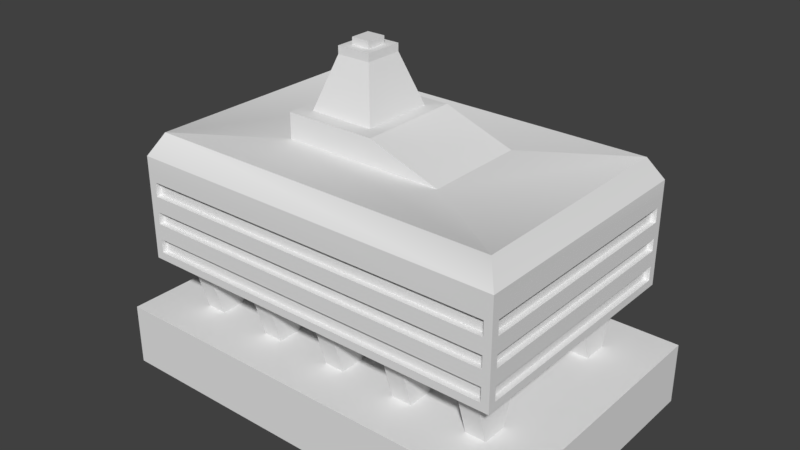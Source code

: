 # Source: bruta1.blend  (saved by Blender 2.79.0; exported with 4.5.12 LTS)
import bpy
from mathutils import Matrix  # noqa: F401  (used for matrix-valued properties, if any)

bpy.ops.wm.read_factory_settings(use_empty=True)
scene = bpy.context.scene
scene.name = 'Scene'

# ---- collections
col_collection_1 = bpy.data.collections.new('Collection 1'); scene.collection.children.link(col_collection_1)

# ---- world
world_world = bpy.data.worlds.new('World'); scene.world = world_world
world_world.color = (0.05088, 0.05088, 0.05088)
world_world.use_sun_shadow = False
world_world.sun_shadow_jitter_overblur = 0.0
world_world.cycles.sampling_method = 'MANUAL'

# ---- meshes
me_untitled = bpy.data.meshes.new('Untitled')
me_untitled.from_pydata([(-698.4, -200.0, 440.8), (-698.4, 0.0, 440.8), (698.4, -200.0, 440.8), (698.4, 0.0, 440.8), (698.4, -200.0, -440.8), (698.4, 0.0, -440.8), (-698.4, -200.0, -440.8), (-698.4, 0.0, -440.8), (-611.2, 189.9, 403.0), (-611.2, 471.7, 403.0), (611.2, 189.9, 403.0), (611.2, 471.7, 403.0), (611.2, 189.9, -403.0), (611.2, 471.7, -403.0), (-611.2, 189.9, -403.0), (-611.2, 471.7, -403.0), (-611.2, 285.3, 403.0), (611.2, 285.3, 403.0), (611.2, 285.3, -403.0), (-611.2, 285.3, -403.0), (-611.2, 375.3, 403.0), (611.2, 375.3, 403.0), (611.2, 375.3, -403.0), (-611.2, 375.3, -403.0), (-585.9, 215.1, 403.0), (-585.9, 260.0, 403.0), (585.9, 260.0, 403.0), (585.9, 215.1, 403.0), (611.2, 215.1, 377.8), (611.2, 260.0, 377.8), (611.2, 260.0, -377.8), (611.2, 215.1, -377.8), (585.9, 215.1, -403.0), (585.9, 260.0, -403.0), (-585.9, 260.0, -403.0), (-585.9, 215.1, -403.0), (-611.2, 400.5, -377.8), (-611.2, 446.4, -377.8), (-611.2, 446.4, 377.8), (-611.2, 400.5, 377.8), (-585.9, 310.5, 403.0), (-585.9, 350.0, 403.0), (585.9, 350.0, 403.0), (585.9, 310.5, 403.0), (611.2, 310.5, 377.8), (611.2, 350.0, 377.8), (611.2, 350.0, -377.8), (611.2, 310.5, -377.8), (585.9, 310.5, -403.0), (585.9, 350.0, -403.0), (-585.9, 350.0, -403.0), (-585.9, 310.5, -403.0), (-611.2, 260.0, 377.8), (-611.2, 215.1, 377.8), (-611.2, 215.1, -377.8), (-611.2, 260.0, -377.8), (-611.2, 350.0, 377.8), (-611.2, 310.5, 377.8), (-611.2, 310.5, -377.8), (-611.2, 350.0, -377.8), (-585.9, 400.5, 403.0), (-585.9, 446.4, 403.0), (585.9, 446.4, 403.0), (585.9, 400.5, 403.0), (611.2, 400.5, 377.8), (611.2, 446.4, 377.8), (611.2, 446.4, -377.8), (611.2, 400.5, -377.8), (585.9, 400.5, -403.0), (585.9, 446.4, -403.0), (-585.9, 446.4, -403.0), (-585.9, 400.5, -403.0), (-585.9, 215.1, 386.0), (-585.9, 260.0, 386.0), (585.9, 260.0, 386.0), (585.9, 215.1, 386.0), (594.1, 215.1, 377.8), (594.1, 260.0, 377.8), (594.1, 260.0, -377.8), (594.1, 215.1, -377.8), (585.9, 215.1, -386.0), (585.9, 260.0, -386.0), (-585.9, 260.0, -386.0), (-585.9, 215.1, -386.0), (-594.1, 400.5, -377.8), (-594.1, 446.4, -377.8), (-594.1, 446.4, 377.8), (-594.1, 400.5, 377.8), (-585.9, 310.5, 386.0), (-585.9, 350.0, 386.0), (585.9, 350.0, 386.0), (585.9, 310.5, 386.0), (594.1, 310.5, 377.8), (594.1, 350.0, 377.8), (594.1, 350.0, -377.8), (594.1, 310.5, -377.8), (585.9, 310.5, -386.0), (585.9, 350.0, -386.0), (-585.9, 350.0, -386.0), (-585.9, 310.5, -386.0), (-594.1, 260.0, 377.8), (-594.1, 215.1, 377.8), (-594.1, 215.1, -377.8), (-594.1, 260.0, -377.8), (-594.1, 350.0, 377.8), (-594.1, 310.5, 377.8), (-594.1, 310.5, -377.8), (-594.1, 350.0, -377.8), (-585.9, 400.5, 386.0), (-585.9, 446.4, 386.0), (585.9, 446.4, 386.0), (585.9, 400.5, 386.0), (594.1, 400.5, 377.8), (594.1, 446.4, 377.8), (594.1, 446.4, -377.8), (594.1, 400.5, -377.8), (585.9, 400.5, -386.0), (585.9, 446.4, -386.0), (-585.9, 446.4, -386.0), (-585.9, 400.5, -386.0), (-611.2, 522.7, 403.0), (611.2, 522.7, 403.0), (611.2, 522.7, -403.0), (-611.2, 522.7, -403.0), (-570.8, 593.5, 361.1), (570.8, 593.5, 361.1), (570.8, 593.5, -361.1), (-570.8, 593.5, -361.1), (-260.9, 593.5, 165.0), (260.9, 593.5, 165.0), (260.9, 593.5, -165.0), (-260.9, 593.5, -165.0), (-260.9, 674.0, 165.0), (35.92, 674.0, -165.0), (35.92, 674.0, 165.0), (-260.9, 674.0, -165.0), (-218.0, 674.0, 117.3), (-6.966, 674.0, -117.3), (-6.966, 674.0, 117.3), (-218.0, 674.0, -117.3), (-167.9, 835.3, 61.61), (-57.08, 835.3, -61.61), (-57.08, 835.3, 61.61), (-167.9, 835.3, -61.61), (-167.9, 859.7, 61.61), (-57.08, 859.7, -61.61), (-57.08, 859.7, 61.61), (-167.9, 859.7, -61.61), (-142.0, 859.7, 32.84), (-82.95, 859.7, -32.84), (-82.95, 859.7, 32.84), (-142.0, 859.7, -32.84), (-142.0, 882.4, 32.84), (-82.95, 882.4, -32.84), (-82.95, 882.4, 32.84), (-142.0, 882.4, -32.84), (-529.3, 0.0, 290.5), (-529.3, 200.0, 350.0), (-463.7, 0.0, 290.5), (-463.7, 200.0, 350.0), (-463.7, 0.0, 209.5), (-463.7, 200.0, 150.0), (-529.3, 0.0, 209.5), (-529.3, 200.0, 150.0), (-529.3, 0.0, -209.5), (-529.3, 200.0, -150.0), (-463.7, 0.0, -209.5), (-463.7, 200.0, -150.0), (-463.7, 0.0, -290.5), (-463.7, 200.0, -350.0), (-529.3, 0.0, -290.5), (-529.3, 200.0, -350.0), (-281.1, 0.0, 290.5), (-281.1, 200.0, 350.0), (-215.4, 0.0, 290.5), (-215.4, 200.0, 350.0), (-215.4, 0.0, 209.5), (-215.4, 200.0, 150.0), (-281.1, 0.0, 209.5), (-281.1, 200.0, 150.0), (-281.1, 0.0, -209.5), (-281.1, 200.0, -150.0), (-215.4, 0.0, -209.5), (-215.4, 200.0, -150.0), (-215.4, 0.0, -290.5), (-215.4, 200.0, -350.0), (-281.1, 0.0, -290.5), (-281.1, 200.0, -350.0), (-32.81, 0.0, 290.5), (-32.81, 200.0, 350.0), (32.81, 0.0, 290.5), (32.81, 200.0, 350.0), (32.81, 0.0, 209.5), (32.81, 200.0, 150.0), (-32.81, 0.0, 209.5), (-32.81, 200.0, 150.0), (-32.81, 0.0, -209.5), (-32.81, 200.0, -150.0), (32.81, 0.0, -209.5), (32.81, 200.0, -150.0), (32.81, 0.0, -290.5), (32.81, 200.0, -350.0), (-32.81, 0.0, -290.5), (-32.81, 200.0, -350.0), (215.4, 0.0, 290.5), (215.4, 200.0, 350.0), (281.1, 0.0, 290.5), (281.1, 200.0, 350.0), (281.1, 0.0, 209.5), (281.1, 200.0, 150.0), (215.4, 0.0, 209.5), (215.4, 200.0, 150.0), (215.4, 0.0, -209.5), (215.4, 200.0, -150.0), (281.1, 0.0, -209.5), (281.1, 200.0, -150.0), (281.1, 0.0, -290.5), (281.1, 200.0, -350.0), (215.4, 0.0, -290.5), (215.4, 200.0, -350.0), (463.7, 0.0, 290.5), (463.7, 200.0, 350.0), (529.3, 0.0, 290.5), (529.3, 200.0, 350.0), (529.3, 0.0, 209.5), (529.3, 200.0, 150.0), (463.7, 0.0, 209.5), (463.7, 200.0, 150.0), (463.7, 0.0, -209.5), (463.7, 200.0, -150.0), (529.3, 0.0, -209.5), (529.3, 200.0, -150.0), (529.3, 0.0, -290.5), (529.3, 200.0, -350.0), (463.7, 0.0, -290.5), (463.7, 200.0, -350.0), (-594.1, 400.5, -377.8), (-594.1, 400.5, -377.8), (-594.1, 446.4, -377.8), (-594.1, 446.4, -377.8), (-463.7, 0.0, -290.5), (-529.3, 0.0, -290.5), (611.2, 260.0, 377.8), (611.2, 260.0, 377.8), (611.2, 260.0, 377.8), (594.1, 260.0, 377.8), (594.1, 260.0, 377.8), (-57.08, 859.7, 61.61), (-57.08, 859.7, 61.61), (-57.08, 859.7, 61.61), (-82.95, 859.7, 32.84), (-82.95, 859.7, 32.84), (-82.95, 859.7, 32.84), (-281.1, 200.0, 350.0), (-281.1, 200.0, 150.0), (594.1, 310.5, 377.8), (594.1, 310.5, 377.8), (594.1, 350.0, 377.8), (594.1, 350.0, 377.8), (-463.7, 0.0, 209.5), (-529.3, 0.0, 209.5), (611.2, 285.3, 403.0), (611.2, 285.3, 403.0), (611.2, 285.3, 403.0), (611.2, 285.3, 403.0), (611.2, 285.3, 403.0), (611.2, 285.3, 403.0), (611.2, 285.3, 403.0), (611.2, 310.5, 377.8), (611.2, 310.5, 377.8), (611.2, 310.5, 377.8), (611.2, 375.3, -403.0), (611.2, 375.3, -403.0), (611.2, 375.3, -403.0), (611.2, 375.3, -403.0), (611.2, 375.3, -403.0), (611.2, 375.3, -403.0), (611.2, 375.3, -403.0), (611.2, 350.0, -377.8), (611.2, 350.0, -377.8), (611.2, 350.0, -377.8), (-611.2, 400.5, -377.8), (-611.2, 400.5, -377.8), (-611.2, 400.5, -377.8), (-215.4, 0.0, 209.5), (-281.1, 0.0, 209.5), (594.1, 215.1, 377.8), (594.1, 215.1, 377.8), (-611.2, 471.7, -403.0), (-611.2, 471.7, -403.0), (-611.2, 471.7, -403.0), (-611.2, 471.7, -403.0), (-611.2, 471.7, -403.0), (-611.2, 375.3, -403.0), (-611.2, 375.3, -403.0), (-611.2, 375.3, -403.0), (-611.2, 375.3, -403.0), (-611.2, 375.3, -403.0), (-611.2, 375.3, -403.0), (-611.2, 375.3, -403.0), (-215.4, 0.0, -290.5), (-281.1, 0.0, -290.5), (-6.966, 674.0, 117.3), (-6.966, 674.0, 117.3), (-6.966, 674.0, 117.3), (-57.08, 835.3, 61.61), (-57.08, 835.3, 61.61), (-57.08, 835.3, 61.61), (585.9, 400.5, -403.0), (585.9, 400.5, -403.0), (585.9, 400.5, -403.0), (585.9, 446.4, -403.0), (585.9, 446.4, -403.0), (585.9, 446.4, -403.0), (-585.9, 310.5, -403.0), (-585.9, 310.5, -403.0), (-585.9, 310.5, -403.0), (-585.9, 310.5, -386.0), (-585.9, 310.5, -386.0), (-585.9, 400.5, 386.0), (-585.9, 400.5, 386.0), (585.9, 400.5, 386.0), (585.9, 400.5, 386.0), (-594.1, 260.0, 377.8), (-594.1, 260.0, 377.8), (-594.1, 260.0, -377.8), (-594.1, 260.0, -377.8), (-594.1, 310.5, -377.8), (-594.1, 310.5, -377.8), (-594.1, 350.0, -377.8), (-594.1, 350.0, -377.8), (-167.9, 859.7, 61.61), (-167.9, 859.7, 61.61), (-167.9, 859.7, 61.61), (585.9, 400.5, -386.0), (585.9, 400.5, -386.0), (-585.9, 400.5, -386.0), (-585.9, 400.5, -386.0), (-142.0, 882.4, 32.84), (-142.0, 882.4, 32.84), (-82.95, 882.4, 32.84), (-82.95, 882.4, 32.84), (611.2, 471.7, -403.0), (611.2, 471.7, -403.0), (611.2, 471.7, -403.0), (611.2, 471.7, -403.0), (611.2, 471.7, -403.0), (-585.9, 350.0, -386.0), (-585.9, 350.0, -386.0), (-218.0, 674.0, 117.3), (-218.0, 674.0, 117.3), (-218.0, 674.0, 117.3), (-611.2, 350.0, -377.8), (-611.2, 350.0, -377.8), (-611.2, 350.0, -377.8), (-570.8, 593.5, 361.1), (-570.8, 593.5, 361.1), (-570.8, 593.5, 361.1), (-570.8, 593.5, -361.1), (-570.8, 593.5, -361.1), (-570.8, 593.5, -361.1), (-585.9, 310.5, 403.0), (-585.9, 310.5, 403.0), (-585.9, 310.5, 403.0), (585.9, 310.5, 403.0), (585.9, 310.5, 403.0), (585.9, 310.5, 403.0), (594.1, 446.4, -377.8), (594.1, 446.4, -377.8), (594.1, 400.5, -377.8), (594.1, 400.5, -377.8), (611.2, 471.7, 403.0), (611.2, 471.7, 403.0), (611.2, 471.7, 403.0), (611.2, 471.7, 403.0), (611.2, 471.7, 403.0), (611.2, 446.4, 377.8), (611.2, 446.4, 377.8), (611.2, 446.4, 377.8), (611.2, 522.7, -403.0), (611.2, 522.7, -403.0), (611.2, 522.7, -403.0), (-611.2, 522.7, -403.0), (-611.2, 522.7, -403.0), (-611.2, 522.7, -403.0), (-611.2, 285.3, 403.0), (-611.2, 285.3, 403.0), (-611.2, 285.3, 403.0), (-611.2, 285.3, 403.0), (-611.2, 285.3, 403.0), (-611.2, 285.3, 403.0), (-611.2, 285.3, 403.0), (-585.9, 260.0, 403.0), (-585.9, 260.0, 403.0), (-585.9, 260.0, 403.0), (-57.08, 835.3, -61.61), (-57.08, 835.3, -61.61), (-57.08, 835.3, -61.61), (-57.08, 859.7, -61.61), (-57.08, 859.7, -61.61), (-57.08, 859.7, -61.61), (463.7, 0.0, 290.5), (529.3, 0.0, 290.5), (585.9, 215.1, -403.0), (585.9, 215.1, -403.0), (585.9, 215.1, -403.0), (-585.9, 215.1, -403.0), (-585.9, 215.1, -403.0), (-585.9, 215.1, -403.0), (611.2, 310.5, -377.8), (611.2, 310.5, -377.8), (611.2, 310.5, -377.8), (594.1, 446.4, 377.8), (594.1, 446.4, 377.8), (-611.2, 446.4, 377.8), (-611.2, 446.4, 377.8), (-611.2, 446.4, 377.8), (-611.2, 400.5, 377.8), (-611.2, 400.5, 377.8), (-611.2, 400.5, 377.8), (570.8, 593.5, 361.1), (570.8, 593.5, 361.1), (570.8, 593.5, 361.1), (260.9, 593.5, 165.0), (260.9, 593.5, 165.0), (260.9, 593.5, 165.0), (215.4, 0.0, -209.5), (281.1, 0.0, -209.5), (215.4, 0.0, 290.5), (281.1, 0.0, 290.5), (-529.3, 200.0, -150.0), (-529.3, 200.0, -350.0), (585.9, 310.5, -403.0), (585.9, 310.5, -403.0), (585.9, 310.5, -403.0), (-611.2, 285.3, -403.0), (-611.2, 285.3, -403.0), (-611.2, 285.3, -403.0), (-611.2, 285.3, -403.0), (-611.2, 285.3, -403.0), (-611.2, 285.3, -403.0), (-611.2, 285.3, -403.0), (-611.2, 350.0, 377.8), (-611.2, 350.0, 377.8), (-611.2, 350.0, 377.8), (-611.2, 215.1, -377.8), (-611.2, 215.1, -377.8), (-611.2, 215.1, -377.8), (-611.2, 260.0, -377.8), (-611.2, 260.0, -377.8), (-611.2, 260.0, -377.8), (-281.1, 200.0, -150.0), (-281.1, 200.0, -350.0), (585.9, 446.4, 403.0), (585.9, 446.4, 403.0), (585.9, 446.4, 403.0), (585.9, 400.5, 403.0), (585.9, 400.5, 403.0), (585.9, 400.5, 403.0), (-32.81, 0.0, -209.5), (32.81, 0.0, -209.5), (-611.2, 471.7, 403.0), (-611.2, 471.7, 403.0), (-611.2, 471.7, 403.0), (-611.2, 471.7, 403.0), (-611.2, 471.7, 403.0), (611.2, 215.1, 377.8), (611.2, 215.1, 377.8), (611.2, 215.1, 377.8), (-585.9, 215.1, 403.0), (-585.9, 215.1, 403.0), (-585.9, 215.1, 403.0), (-82.95, 859.7, -32.84), (-82.95, 859.7, -32.84), (-82.95, 859.7, -32.84), (-82.95, 882.4, -32.84), (-82.95, 882.4, -32.84), (463.7, 0.0, -209.5), (529.3, 0.0, -209.5), (-698.4, 0.0, 440.8), (-698.4, 0.0, 440.8), (698.4, 0.0, 440.8), (698.4, 0.0, 440.8), (-463.7, 200.0, -350.0), (-698.4, -200.0, 440.8), (-281.1, 0.0, 290.5), (35.92, 674.0, -165.0), (35.92, 674.0, -165.0), (35.92, 674.0, -165.0), (-6.966, 674.0, -117.3), (-6.966, 674.0, -117.3), (-6.966, 674.0, -117.3), (611.2, 189.9, -403.0), (611.2, 189.9, -403.0), (611.2, 189.9, -403.0), (611.2, 189.9, -403.0), (611.2, 285.3, -403.0), (611.2, 285.3, -403.0), (611.2, 285.3, -403.0), (611.2, 285.3, -403.0), (611.2, 285.3, -403.0), (611.2, 285.3, -403.0), (611.2, 285.3, -403.0), (-463.7, 200.0, 150.0), (-529.3, 200.0, 150.0), (-215.4, 200.0, 150.0), (-215.4, 200.0, -350.0), (-463.7, 0.0, 290.5), (-463.7, 200.0, 350.0), (-611.2, 375.3, 403.0), (-611.2, 375.3, 403.0), (-611.2, 375.3, 403.0), (-611.2, 375.3, 403.0), (-611.2, 375.3, 403.0), (-611.2, 375.3, 403.0), (-611.2, 375.3, 403.0), (-585.9, 446.4, 403.0), (-585.9, 446.4, 403.0), (-585.9, 446.4, 403.0), (-529.3, 0.0, -209.5), (611.2, 375.3, 403.0), (611.2, 375.3, 403.0), (611.2, 375.3, 403.0), (611.2, 375.3, 403.0), (611.2, 375.3, 403.0), (611.2, 375.3, 403.0), (611.2, 375.3, 403.0), (611.2, 350.0, 377.8), (611.2, 350.0, 377.8), (611.2, 350.0, 377.8), (-585.9, 400.5, 403.0), (-585.9, 400.5, 403.0), (-585.9, 400.5, 403.0), (-32.81, 0.0, 290.5), (-32.81, 200.0, 350.0), (-611.2, 260.0, 377.8), (-611.2, 260.0, 377.8), (-611.2, 260.0, 377.8), (-281.1, 0.0, -209.5), (-32.81, 200.0, 150.0), (-167.9, 859.7, -61.61), (-167.9, 859.7, -61.61), (-167.9, 859.7, -61.61), (-142.0, 882.4, -32.84), (-142.0, 882.4, -32.84), (611.2, 260.0, -377.8), (611.2, 260.0, -377.8), (611.2, 260.0, -377.8), (463.7, 200.0, -150.0), (463.7, 200.0, -350.0), (-218.0, 674.0, -117.3), (-218.0, 674.0, -117.3), (-218.0, 674.0, -117.3), (-611.2, 446.4, -377.8), (-611.2, 446.4, -377.8), (-611.2, 446.4, -377.8), (-529.3, 200.0, 350.0), (-260.9, 593.5, 165.0), (-260.9, 593.5, 165.0), (-260.9, 593.5, 165.0), (-260.9, 593.5, -165.0), (-260.9, 593.5, -165.0), (-260.9, 593.5, -165.0), (570.8, 593.5, -361.1), (570.8, 593.5, -361.1), (570.8, 593.5, -361.1), (260.9, 593.5, -165.0), (260.9, 593.5, -165.0), (260.9, 593.5, -165.0), (281.1, 200.0, 350.0), (281.1, 200.0, -150.0), (529.3, 200.0, -350.0), (32.81, 200.0, -150.0), (529.3, 200.0, 150.0), (463.7, 200.0, 150.0), (-611.2, 189.9, 403.0), (-611.2, 189.9, 403.0), (-611.2, 189.9, 403.0), (-611.2, 189.9, 403.0), (611.2, 189.9, 403.0), (611.2, 189.9, 403.0), (611.2, 189.9, 403.0), (611.2, 189.9, 403.0), (529.3, 200.0, 350.0), (463.7, 200.0, 350.0), (698.4, -200.0, 440.8), (585.9, 215.1, -386.0), (585.9, 215.1, -386.0), (-585.9, 215.1, -386.0), (-585.9, 215.1, -386.0), (611.2, 215.1, -377.8), (611.2, 215.1, -377.8), (611.2, 215.1, -377.8), (594.1, 215.1, -377.8), (594.1, 215.1, -377.8), (-585.9, 310.5, 386.0), (-585.9, 310.5, 386.0), (585.9, 310.5, 386.0), (585.9, 310.5, 386.0), (-594.1, 446.4, 377.8), (-594.1, 446.4, 377.8), (-594.1, 400.5, 377.8), (-594.1, 400.5, 377.8), (-463.7, 0.0, -209.5), (-585.9, 400.5, -403.0), (-585.9, 400.5, -403.0), (-585.9, 400.5, -403.0), (-585.9, 215.1, 386.0), (-585.9, 215.1, 386.0), (585.9, 215.1, 386.0), (585.9, 215.1, 386.0), (585.9, 350.0, 403.0), (585.9, 350.0, 403.0), (585.9, 350.0, 403.0), (594.1, 350.0, -377.8), (594.1, 350.0, -377.8), (594.1, 310.5, -377.8), (594.1, 310.5, -377.8), (611.2, 400.5, 377.8), (611.2, 400.5, 377.8), (611.2, 400.5, 377.8), (611.2, 400.5, -377.8), (611.2, 400.5, -377.8), (611.2, 400.5, -377.8), (594.1, 260.0, -377.8), (594.1, 260.0, -377.8), (-215.4, 0.0, 290.5), (-585.9, 446.4, -403.0), (-585.9, 446.4, -403.0), (-585.9, 446.4, -403.0), (-215.4, 0.0, -209.5), (-142.0, 859.7, 32.84), (-142.0, 859.7, 32.84), (-142.0, 859.7, 32.84), (-585.9, 446.4, 386.0), (-585.9, 446.4, 386.0), (-594.1, 215.1, 377.8), (-594.1, 215.1, 377.8), (-167.9, 835.3, 61.61), (-167.9, 835.3, 61.61), (-167.9, 835.3, 61.61), (-585.9, 260.0, -403.0), (-585.9, 260.0, -403.0), (-585.9, 260.0, -403.0), (-585.9, 260.0, -386.0), (-585.9, 260.0, -386.0), (585.9, 446.4, -386.0), (585.9, 446.4, -386.0), (585.9, 350.0, 386.0), (585.9, 350.0, 386.0), (-260.9, 674.0, 165.0), (-260.9, 674.0, 165.0), (-260.9, 674.0, 165.0), (-167.9, 835.3, -61.61), (-167.9, 835.3, -61.61), (-167.9, 835.3, -61.61), (-611.2, 215.1, 377.8), (-611.2, 215.1, 377.8), (-611.2, 215.1, 377.8), (281.1, 0.0, 209.5), (281.1, 0.0, -290.5), (215.4, 200.0, 350.0), (215.4, 200.0, 150.0), (32.81, 0.0, -290.5), (463.7, 0.0, 209.5), (32.81, 0.0, 290.5), (32.81, 0.0, 209.5), (529.3, 0.0, -290.5), (698.4, 0.0, -440.8), (698.4, 0.0, -440.8), (585.9, 215.1, 403.0), (585.9, 215.1, 403.0), (585.9, 215.1, 403.0), (529.3, 0.0, 209.5), (-142.0, 859.7, -32.84), (-142.0, 859.7, -32.84), (-142.0, 859.7, -32.84), (-698.4, -200.0, -440.8), (-698.4, 0.0, -440.8), (-698.4, 0.0, -440.8), (585.9, 260.0, 403.0), (585.9, 260.0, 403.0), (585.9, 260.0, 403.0), (585.9, 260.0, 386.0), (585.9, 260.0, 386.0), (-260.9, 674.0, -165.0), (-260.9, 674.0, -165.0), (-260.9, 674.0, -165.0), (611.2, 522.7, 403.0), (611.2, 522.7, 403.0), (611.2, 522.7, 403.0), (585.9, 260.0, -386.0), (585.9, 260.0, -386.0), (-585.9, 350.0, 386.0), (-585.9, 350.0, 386.0), (215.4, 200.0, -150.0), (215.4, 200.0, -350.0), (-585.9, 260.0, 386.0), (-585.9, 260.0, 386.0), (-585.9, 350.0, -403.0), (-585.9, 350.0, -403.0), (-585.9, 350.0, -403.0), (-32.81, 200.0, -150.0), (-32.81, 200.0, -350.0), (585.9, 260.0, -403.0), (585.9, 260.0, -403.0), (585.9, 260.0, -403.0), (611.2, 446.4, -377.8), (611.2, 446.4, -377.8), (611.2, 446.4, -377.8), (-594.1, 310.5, 377.8), (-594.1, 310.5, 377.8), (529.3, 200.0, -150.0), (-611.2, 310.5, -377.8), (-611.2, 310.5, -377.8), (-611.2, 310.5, -377.8), (-529.3, 0.0, 290.5), (-611.2, 522.7, 403.0), (-611.2, 522.7, 403.0), (-611.2, 522.7, 403.0), (585.9, 350.0, -386.0), (585.9, 350.0, -386.0), (-585.9, 446.4, -386.0), (-585.9, 446.4, -386.0), (281.1, 200.0, -350.0), (281.1, 200.0, 150.0), (-585.9, 350.0, 403.0), (-585.9, 350.0, 403.0), (-585.9, 350.0, 403.0), (32.81, 200.0, -350.0), (585.9, 350.0, -403.0), (585.9, 350.0, -403.0), (585.9, 350.0, -403.0), (-611.2, 310.5, 377.8), (-611.2, 310.5, 377.8), (-611.2, 310.5, 377.8), (32.81, 200.0, 150.0), (215.4, 0.0, 209.5), (35.92, 674.0, 165.0), (35.92, 674.0, 165.0), (35.92, 674.0, 165.0), (215.4, 0.0, -290.5), (-594.1, 350.0, 377.8), (-594.1, 350.0, 377.8), (-32.81, 0.0, -290.5), (585.9, 310.5, -386.0), (585.9, 310.5, -386.0), (585.9, 446.4, 386.0), (585.9, 446.4, 386.0), (-32.81, 0.0, 209.5), (-594.1, 215.1, -377.8), (-594.1, 215.1, -377.8), (594.1, 400.5, 377.8), (594.1, 400.5, 377.8), (463.7, 0.0, -290.5), (-215.4, 200.0, 350.0), (698.4, -200.0, -440.8), (-463.7, 200.0, -150.0), (-215.4, 200.0, -150.0), (32.81, 200.0, 350.0), (-611.2, 189.9, -403.0), (-611.2, 189.9, -403.0), (-611.2, 189.9, -403.0), (-611.2, 189.9, -403.0)], [], [(585, 481, 479, 484), (756, 668, 482, 2), (677, 678, 669, 4), (0, 480, 679, 6), (3, 5, 7, 1), (673, 225, 583, 222), (609, 684, 697, 607), (594, 624, 246, 286), (588, 645, 691, 586), (601, 599, 238, 236), (740, 424, 567, 488), (493, 579, 575, 761), (597, 649, 693, 595), (616, 614, 257, 255), (318, 347, 720, 746), (325, 750, 636, 323), (329, 327, 710, 742), (321, 747, 634, 319), (369, 367, 413, 752), (336, 723, 646, 334), (581, 670, 470, 577), (578, 469, 392, 385), (386, 393, 681, 262), (265, 682, 672, 580), (494, 592, 468, 582), (10, 467, 243, 266), (264, 244, 545, 498), (496, 546, 591, 492), (760, 406, 403, 495), (12, 405, 704, 501), (502, 705, 642, 438), (437, 643, 407, 762), (513, 419, 283, 297), (293, 282, 554, 288), (290, 555, 416, 464), (462, 414, 417, 509), (263, 364, 361, 389), (388, 363, 728, 511), (512, 726, 611, 522), (524, 613, 365, 267), (497, 410, 268, 261), (17, 270, 527, 520), (526, 529, 278, 271), (272, 279, 409, 499), (440, 315, 432, 500), (18, 434, 731, 274), (273, 730, 700, 296), (294, 701, 316, 435), (436, 449, 537, 387), (16, 536, 657, 576), (8, 658, 447, 763), (14, 445, 448, 19), (298, 353, 442, 514), (515, 444, 735, 390), (391, 733, 714, 439), (441, 715, 354, 23), (525, 458, 531, 510), (20, 532, 516, 463), (461, 518, 454, 372), (373, 453, 456, 521), (275, 621, 618, 523), (21, 619, 376, 371), (374, 378, 707, 343), (346, 708, 622, 277), (295, 604, 310, 276), (22, 308, 311, 342), (345, 313, 629, 291), (292, 627, 605, 299), (671, 610, 608, 471), (680, 683, 75, 27), (394, 698, 74, 26), (24, 72, 73, 25), (590, 593, 287, 466), (547, 625, 79, 31), (242, 245, 78, 30), (28, 76, 77, 29), (408, 589, 587, 404), (641, 644, 83, 35), (706, 692, 82, 34), (32, 80, 81, 33), (418, 602, 237, 281), (415, 600, 87, 39), (553, 239, 86, 38), (36, 84, 85, 37), (366, 598, 596, 362), (612, 648, 91, 43), (727, 694, 90, 42), (40, 88, 89, 41), (411, 617, 256, 269), (280, 615, 95, 47), (528, 258, 94, 46), (44, 92, 93, 45), (314, 317, 745, 433), (699, 348, 99, 51), (732, 721, 98, 50), (48, 96, 97, 49), (450, 326, 324, 535), (446, 751, 103, 55), (656, 637, 102, 54), (52, 100, 101, 53), (352, 330, 743, 443), (713, 328, 107, 59), (734, 711, 106, 58), (56, 104, 105, 57), (457, 322, 320, 530), (455, 748, 111, 63), (517, 635, 110, 62), (60, 108, 109, 61), (623, 370, 753, 620), (709, 368, 115, 67), (377, 412, 114, 66), (64, 112, 113, 65), (606, 337, 335, 309), (628, 722, 119, 71), (312, 647, 118, 70), (68, 116, 117, 69), (375, 688, 719, 465), (344, 380, 689, 11), (289, 382, 379, 13), (9, 718, 384, 15), (690, 421, 356, 717), (381, 565, 422, 121), (383, 359, 564, 122), (120, 355, 358, 123), (420, 423, 559, 357), (563, 566, 425, 125), (360, 561, 568, 126), (124, 557, 560, 127), (129, 739, 650, 558), (476, 543, 338, 340), (562, 686, 487, 130), (128, 651, 687, 131), (486, 489, 304, 738), (685, 551, 491, 133), (652, 350, 550, 135), (134, 303, 349, 132), (490, 397, 305, 302), (552, 654, 396, 137), (351, 638, 655, 139), (138, 307, 639, 136), (395, 398, 249, 306), (653, 541, 400, 141), (640, 332, 540, 143), (142, 248, 331, 140), (399, 474, 250, 247), (542, 675, 473, 145), (333, 631, 676, 147), (146, 252, 632, 144), (472, 475, 341, 251), (674, 544, 153, 149), (633, 339, 155, 151), (150, 154, 152, 148), (507, 508, 157, 716), (160, 161, 159, 158), (260, 504, 503, 259), (156, 556, 163, 162), (226, 574, 573, 224), (204, 661, 662, 737), (166, 757, 165, 519), (168, 169, 167, 603), (241, 171, 483, 240), (164, 430, 431, 170), (220, 584, 227, 664), (228, 548, 549, 754), (174, 755, 173, 485), (176, 177, 175, 626), (285, 179, 505, 284), (172, 253, 254, 178), (427, 570, 213, 426), (660, 217, 215, 214), (182, 758, 181, 538), (184, 185, 183, 630), (301, 187, 506, 300), (180, 451, 452, 186), (478, 231, 229, 477), (218, 219, 724, 216), (190, 759, 534, 533), (666, 193, 191, 665), (194, 195, 736, 192), (188, 189, 539, 749), (667, 233, 712, 230), (212, 695, 696, 741), (460, 572, 197, 459), (663, 201, 199, 198), (202, 203, 729, 200), (196, 702, 703, 744), (234, 235, 571, 232), (402, 223, 221, 401), (429, 569, 205, 428), (659, 209, 207, 206), (210, 211, 725, 208)])
me_untitled.polygons.foreach_set('use_smooth', [True] * 191)
_uv = me_untitled.uv_layers.new(name='UVW')
_uv.uv.foreach_set('vector', [0.622, 0.622, 0.622, 0.622, 0.622, 0.622, 0.622, 0.622, 0.622, 0.622, 0.622, 0.622, 0.622, 0.622, 0.622, 0.622, 0.622, 0.622, 0.622, 0.622, 0.622, 0.622, 0.622, 0.622, 0.622, 0.622, 0.622, 0.622, 0.622, 0.622, 0.622, 0.622, 0.622, 0.622, 0.622, 0.622, 0.622, 0.622, 0.622, 0.622, 0.622, 0.622, 0.622, 0.622, 0.622, 0.622, 0.622, 0.622, 0.8829, 0.6157, 0.8829, 0.6157, 0.8829, 0.6157, 0.8829, 0.6157, 0.8829, 0.6157, 0.8829, 0.6157, 0.8829, 0.6157, 0.8829, 0.6157, 0.8829, 0.6157, 0.8829, 0.6157, 0.8829, 0.6157, 0.8829, 0.6157, 0.8829, 0.6157, 0.8829, 0.6157, 0.8829, 0.6157, 0.8829, 0.6157, 0.622, 0.622, 0.622, 0.622, 0.622, 0.622, 0.622, 0.622, 0.622, 0.622, 0.622, 0.622, 0.622, 0.622, 0.622, 0.622, 0.8829, 0.6157, 0.8829, 0.6157, 0.8829, 0.6157, 0.8829, 0.6157, 0.8829, 0.6157, 0.8829, 0.6157, 0.8829, 0.6157, 0.8829, 0.6157, 0.8829, 0.6157, 0.8829, 0.6157, 0.8829, 0.6157, 0.8829, 0.6157, 0.8829, 0.6157, 0.8829, 0.6157, 0.8829, 0.6157, 0.8829, 0.6157, 0.8829, 0.6157, 0.8829, 0.6157, 0.8829, 0.6157, 0.8829, 0.6157, 0.8829, 0.6157, 0.8829, 0.6157, 0.8829, 0.6157, 0.8829, 0.6157, 0.8829, 0.6157, 0.8829, 0.6157, 0.8829, 0.6157, 0.8829, 0.6157, 0.8829, 0.6157, 0.8829, 0.6157, 0.8829, 0.6157, 0.8829, 0.6157, 0.622, 0.622, 0.622, 0.622, 0.622, 0.622, 0.622, 0.622, 0.622, 0.622, 0.622, 0.622, 0.622, 0.622, 0.622, 0.622, 0.622, 0.622, 0.622, 0.622, 0.622, 0.622, 0.622, 0.622, 0.622, 0.622, 0.622, 0.622, 0.622, 0.622, 0.622, 0.622, 0.622, 0.622, 0.622, 0.622, 0.622, 0.622, 0.622, 0.622, 0.622, 0.622, 0.622, 0.622, 0.622, 0.622, 0.622, 0.622, 0.622, 0.622, 0.622, 0.622, 0.622, 0.622, 0.622, 0.622, 0.622, 0.622, 0.622, 0.622, 0.622, 0.622, 0.622, 0.622, 0.622, 0.622, 0.622, 0.622, 0.622, 0.622, 0.622, 0.622, 0.622, 0.622, 0.622, 0.622, 0.622, 0.622, 0.622, 0.622, 0.622, 0.622, 0.622, 0.622, 0.622, 0.622, 0.622, 0.622, 0.622, 0.622, 0.622, 0.622, 0.622, 0.622, 0.622, 0.622, 0.622, 0.622, 0.622, 0.622, 0.622, 0.622, 0.622, 0.622, 0.622, 0.622, 0.622, 0.622, 0.622, 0.622, 0.622, 0.622, 0.622, 0.622, 0.622, 0.622, 0.622, 0.622, 0.622, 0.622, 0.622, 0.622, 0.622, 0.622, 0.622, 0.622, 0.622, 0.622, 0.622, 0.622, 0.622, 0.622, 0.622, 0.622, 0.622, 0.622, 0.622, 0.622, 0.622, 0.622, 0.622, 0.622, 0.622, 0.622, 0.622, 0.622, 0.622, 0.622, 0.622, 0.622, 0.622, 0.622, 0.622, 0.622, 0.622, 0.622, 0.622, 0.622, 0.622, 0.622, 0.622, 0.622, 0.622, 0.622, 0.622, 0.622, 0.622, 0.622, 0.622, 0.622, 0.622, 0.622, 0.622, 0.622, 0.622, 0.622, 0.622, 0.622, 0.622, 0.622, 0.622, 0.622, 0.622, 0.622, 0.622, 0.622, 0.622, 0.622, 0.622, 0.622, 0.622, 0.622, 0.622, 0.622, 0.622, 0.622, 0.622, 0.622, 0.622, 0.622, 0.622, 0.622, 0.622, 0.622, 0.622, 0.622, 0.622, 0.622, 0.622, 0.622, 0.622, 0.622, 0.622, 0.622, 0.622, 0.622, 0.622, 0.622, 0.622, 0.622, 0.622, 0.622, 0.622, 0.622, 0.622, 0.622, 0.622, 0.622, 0.622, 0.622, 0.622, 0.622, 0.622, 0.622, 0.622, 0.622, 0.622, 0.622, 0.622, 0.622, 0.622, 0.622, 0.622, 0.622, 0.622, 0.622, 0.622, 0.622, 0.622, 0.622, 0.622, 0.622, 0.622, 0.622, 0.622, 0.622, 0.622, 0.622, 0.622, 0.622, 0.622, 0.622, 0.622, 0.622, 0.622, 0.622, 0.622, 0.622, 0.622, 0.622, 0.622, 0.622, 0.622, 0.622, 0.622, 0.622, 0.622, 0.622, 0.622, 0.622, 0.622, 0.622, 0.622, 0.622, 0.622, 0.622, 0.622, 0.622, 0.622, 0.622, 0.622, 0.622, 0.622, 0.622, 0.622, 0.622, 0.622, 0.622, 0.622, 0.622, 0.622, 0.622, 0.622, 0.622, 0.622, 0.622, 0.622, 0.622, 0.622, 0.622, 0.622, 0.622, 0.622, 0.622, 0.622, 0.622, 0.622, 0.622, 0.622, 0.622, 0.622, 0.622, 0.622, 0.622, 0.622, 0.622, 0.622, 0.622, 0.622, 0.622, 0.622, 0.622, 0.622, 0.622, 0.622, 0.622, 0.622, 0.622, 0.622, 0.622, 0.622, 0.622, 0.622, 0.622, 0.622, 0.622, 0.622, 0.622, 0.622, 0.622, 0.622, 0.622, 0.622, 0.622, 0.622, 0.622, 0.622, 0.622, 0.622, 0.622, 0.622, 0.622, 0.622, 0.622, 0.622, 0.622, 0.622, 0.622, 0.622, 0.622, 0.622, 0.622, 0.622, 0.622, 0.622, 0.622, 0.622, 0.622, 0.622, 0.622, 0.622, 0.622, 0.622, 0.622, 0.622, 0.622, 0.622, 0.622, 0.622, 0.622, 0.622, 0.622, 0.622, 0.622, 0.622, 0.622, 0.622, 0.622, 0.622, 0.622, 0.622, 0.622, 0.622, 0.622, 0.622, 0.622, 0.622, 0.622, 0.622, 0.622, 0.622, 0.622, 0.622, 0.622, 0.622, 0.622, 0.622, 0.622, 0.622, 0.622, 0.622, 0.622, 0.622, 0.622, 0.622, 0.622, 0.622, 0.622, 0.622, 0.622, 0.622, 0.622, 0.622, 0.622, 0.622, 0.622, 0.622, 0.622, 0.622, 0.622, 0.622, 0.622, 0.622, 0.622, 0.622, 0.622, 0.622, 0.622, 0.622, 0.622, 0.622, 0.622, 0.622, 0.622, 0.622, 0.622, 0.622, 0.622, 0.622, 0.622, 0.622, 0.622, 0.622, 0.622, 0.622, 0.622, 0.622, 0.622, 0.622, 0.622, 0.622, 0.622, 0.622, 0.622, 0.622, 0.622, 0.622, 0.622, 0.622, 0.622, 0.622, 0.622, 0.622, 0.622, 0.622, 0.622, 0.622, 0.622, 0.622, 0.622, 0.622, 0.622, 0.622, 0.622, 0.622, 0.622, 0.622, 0.622, 0.622, 0.622, 0.622, 0.622, 0.622, 0.622, 0.622, 0.622, 0.622, 0.622, 0.622, 0.622, 0.622, 0.622, 0.622, 0.622, 0.622, 0.622, 0.622, 0.622, 0.622, 0.622, 0.622, 0.622, 0.622, 0.622, 0.622, 0.622, 0.622, 0.622, 0.622, 0.622, 0.622, 0.622, 0.622, 0.622, 0.622, 0.622, 0.622, 0.622, 0.622, 0.622, 0.622, 0.622, 0.622, 0.622, 0.622, 0.622, 0.622, 0.622, 0.622, 0.622, 0.622, 0.622, 0.622, 0.622, 0.622, 0.622, 0.622, 0.622, 0.622, 0.622, 0.622, 0.622, 0.622, 0.622, 0.622, 0.622, 0.622, 0.622, 0.622, 0.622, 0.622, 0.622, 0.622, 0.622, 0.622, 0.622, 0.622, 0.622, 0.622, 0.622, 0.622, 0.622, 0.622, 0.622, 0.622, 0.622, 0.622, 0.622, 0.622, 0.622, 0.622, 0.622, 0.622, 0.622, 0.622, 0.622, 0.622, 0.622, 0.622, 0.622, 0.622, 0.622, 0.622, 0.622, 0.622, 0.622, 0.622, 0.622, 0.622, 0.622, 0.622, 0.622, 0.622, 0.622, 0.622, 0.622, 0.622, 0.622, 0.622, 0.622, 0.622, 0.622, 0.622, 0.622, 0.622, 0.622, 0.622, 0.622, 0.622, 0.622, 0.622, 0.622, 0.622, 0.622, 0.622, 0.622, 0.622, 0.622, 0.622, 0.622, 0.622, 0.622, 0.622, 0.622, 0.622, 0.622, 0.622, 0.622, 0.622, 0.622, 0.622, 0.622, 0.622, 0.622, 0.622, 0.622, 0.622, 0.622, 0.622, 0.622, 0.622, 0.622, 0.622, 0.622, 0.622, 0.622, 0.622, 0.622, 0.622, 0.622, 0.622, 0.622, 0.622, 0.622, 0.622, 0.622, 0.622, 0.622, 0.622, 0.622, 0.622, 0.622, 0.622, 0.622, 0.622, 0.622, 0.622, 0.622, 0.622, 0.622, 0.622, 0.622, 0.622, 0.622, 0.622, 0.622, 0.622, 0.622, 0.622, 0.622, 0.622, 0.622, 0.622, 0.622, 0.622, 0.622, 0.622, 0.622, 0.622, 0.622, 0.622, 0.622, 0.622, 0.622, 0.622, 0.622, 0.622, 0.622, 0.622, 0.622, 0.622, 0.622, 0.622, 0.622, 0.622, 0.622, 0.622, 0.622, 0.622, 0.622, 0.622, 0.622, 0.622, 0.622, 0.622, 0.622, 0.622, 0.622, 0.622, 0.622, 0.622, 0.622, 0.622, 0.622, 0.622, 0.622, 0.622, 0.622, 0.622, 0.622, 0.622, 0.622, 0.622, 0.622, 0.622, 0.622, 0.622, 0.622, 0.622, 0.622, 0.622, 0.622, 0.622, 0.622, 0.622, 0.622, 0.622, 0.622, 0.622, 0.622, 0.622, 0.622, 0.622, 0.622, 0.622, 0.622, 0.622, 0.622, 0.622, 0.622, 0.622, 0.622, 0.622, 0.622, 0.622, 0.622, 0.622, 0.622, 0.622, 0.622, 0.622, 0.622, 0.622, 0.622, 0.622, 0.622, 0.622, 0.622, 0.622, 0.622, 0.622, 0.622, 0.622, 0.622, 0.622, 0.622, 0.622, 0.622, 0.622, 0.622, 0.622, 0.622, 0.622, 0.622, 0.622, 0.622, 0.622, 0.622, 0.622, 0.622, 0.622, 0.622, 0.622, 0.622, 0.622, 0.622, 0.622, 0.622, 0.622, 0.622, 0.622, 0.622, 0.622, 0.622, 0.622, 0.622, 0.622, 0.622, 0.622, 0.622, 0.622, 0.622, 0.622, 0.622, 0.622, 0.622, 0.622, 0.622, 0.622, 0.622, 0.622, 0.622, 0.622, 0.622, 0.622, 0.622, 0.622, 0.622, 0.622, 0.622, 0.622, 0.622, 0.622, 0.622, 0.622, 0.622, 0.622, 0.622, 0.622, 0.622, 0.622, 0.622, 0.622, 0.622, 0.622, 0.622, 0.622, 0.622, 0.622, 0.622, 0.622, 0.622, 0.622, 0.622, 0.622, 0.622, 0.622, 0.622, 0.622, 0.622, 0.622, 0.622, 0.622, 0.622, 0.622, 0.622, 0.622, 0.622, 0.622, 0.622, 0.622, 0.622, 0.622, 0.622, 0.622, 0.622, 0.622, 0.622, 0.622, 0.622, 0.622, 0.622, 0.622, 0.622, 0.622, 0.622, 0.622, 0.622, 0.622, 0.622, 0.622, 0.622, 0.622, 0.622, 0.622, 0.622, 0.622, 0.622, 0.622, 0.622, 0.622, 0.622, 0.622, 0.622, 0.622, 0.622, 0.622, 0.622, 0.622, 0.622, 0.622, 0.622, 0.622, 0.622, 0.622, 0.622, 0.622, 0.622, 0.622, 0.622, 0.622, 0.622, 0.622, 0.622, 0.622, 0.622, 0.622, 0.622, 0.622, 0.622, 0.622, 0.622, 0.622, 0.622, 0.622, 0.622, 0.622, 0.622, 0.622, 0.622, 0.622, 0.622, 0.622, 0.622, 0.622, 0.622, 0.622, 0.622, 0.622, 0.622, 0.622, 0.622, 0.622, 0.622, 0.622, 0.622, 0.622, 0.622, 0.622, 0.622, 0.622, 0.622, 0.622, 0.622, 0.622, 0.622, 0.622, 0.622, 0.622, 0.622, 0.622, 0.622, 0.622, 0.622, 0.622, 0.622, 0.622, 0.622, 0.622, 0.622, 0.622, 0.622, 0.622, 0.622, 0.622, 0.622, 0.622, 0.622, 0.622, 0.622, 0.622, 0.622, 0.622, 0.622, 0.622, 0.622, 0.622, 0.622, 0.622, 0.622, 0.622, 0.622, 0.622, 0.622, 0.622, 0.622, 0.622, 0.622, 0.622, 0.622, 0.622, 0.622, 0.622, 0.622, 0.622, 0.622, 0.622, 0.622, 0.622, 0.622, 0.622, 0.622, 0.622, 0.622, 0.622, 0.622, 0.622, 0.622, 0.622, 0.622, 0.622, 0.622, 0.622, 0.622, 0.622, 0.622, 0.622, 0.622, 0.622, 0.622, 0.622, 0.622, 0.622, 0.622, 0.622, 0.622, 0.622, 0.622, 0.622, 0.622, 0.622, 0.622, 0.622, 0.622, 0.622, 0.622, 0.622, 0.622, 0.622, 0.622, 0.622, 0.622, 0.622, 0.622, 0.622, 0.622, 0.622, 0.622, 0.622, 0.622, 0.622, 0.622, 0.622, 0.622, 0.622, 0.622, 0.622, 0.622, 0.622, 0.622, 0.622, 0.622, 0.622, 0.622, 0.622, 0.622, 0.622, 0.622, 0.622, 0.622, 0.622, 0.622, 0.622, 0.622, 0.622, 0.622, 0.622, 0.622, 0.622, 0.622, 0.622, 0.622, 0.622, 0.622, 0.622, 0.622, 0.622, 0.622, 0.622, 0.622, 0.622, 0.622, 0.622, 0.622, 0.622, 0.622, 0.622, 0.622, 0.622, 0.622, 0.622, 0.622, 0.622, 0.622, 0.622, 0.622, 0.622, 0.622, 0.622, 0.622, 0.622, 0.622, 0.622, 0.622, 0.622, 0.622, 0.622, 0.622, 0.622, 0.622, 0.622, 0.622, 0.622, 0.622, 0.622, 0.622, 0.622, 0.622, 0.622, 0.622, 0.622, 0.622, 0.622, 0.622, 0.622, 0.622, 0.622, 0.622, 0.622, 0.622, 0.622, 0.622, 0.622, 0.622, 0.622, 0.622, 0.622, 0.622, 0.622, 0.622, 0.622, 0.622, 0.622, 0.622, 0.622, 0.622, 0.622, 0.622, 0.622, 0.622, 0.622, 0.622, 0.622, 0.622, 0.622, 0.622, 0.622, 0.622, 0.622, 0.622, 0.622, 0.622, 0.622, 0.622, 0.622, 0.622, 0.622, 0.622, 0.622, 0.622, 0.622, 0.622, 0.622, 0.622, 0.622, 0.622, 0.622, 0.622, 0.622, 0.622, 0.622, 0.622, 0.622, 0.622, 0.622, 0.622, 0.622, 0.622, 0.622, 0.622, 0.622, 0.622, 0.622, 0.622, 0.622, 0.622, 0.622, 0.622, 0.622, 0.622, 0.622, 0.622, 0.622, 0.622, 0.622, 0.622, 0.622, 0.622, 0.622, 0.622, 0.622, 0.622, 0.622, 0.622, 0.622, 0.622, 0.622, 0.622, 0.622, 0.622, 0.622, 0.622, 0.622, 0.622, 0.622, 0.622, 0.622, 0.622, 0.622, 0.622, 0.622, 0.622, 0.622, 0.622, 0.622, 0.622, 0.622, 0.622, 0.622, 0.622, 0.622, 0.622, 0.622, 0.622, 0.622, 0.622, 0.622, 0.622, 0.622, 0.622, 0.622, 0.622, 0.622, 0.622, 0.622, 0.622, 0.622, 0.622, 0.622, 0.622, 0.622, 0.622, 0.622, 0.622, 0.622, 0.622, 0.622, 0.622, 0.622, 0.622, 0.622, 0.622, 0.622, 0.622, 0.622, 0.622, 0.622, 0.622, 0.622, 0.622, 0.622, 0.622, 0.622, 0.622, 0.622, 0.622, 0.622, 0.622, 0.622, 0.622, 0.622, 0.622, 0.622, 0.622, 0.622, 0.622, 0.622, 0.622, 0.622, 0.622, 0.622, 0.622, 0.622, 0.622, 0.622, 0.622, 0.622, 0.622])
me_untitled.use_remesh_preserve_volume = False
me_untitled.use_remesh_preserve_attributes = False
me_untitled.use_mirror_vertex_groups = False
me_untitled.update()
me_untitled.normals_split_custom_set([tuple(v) for v in zip(*[iter([0.0, 0.0, 1.0, 0.0, 0.0, 1.0, 0.0, 0.0, 1.0, 0.0, 0.0, 1.0, 1.0, 0.0, 0.0, 1.0, 0.0, 0.0, 1.0, 0.0, 0.0, 1.0, 0.0, 0.0, 0.0, 0.0, -1.0, 0.0, 0.0, -1.0, 0.0, 0.0, -1.0, 0.0, 0.0, -1.0, -1.0, 0.0, 0.0, -1.0, 0.0, 0.0, -1.0, 0.0, 0.0, -1.0, 0.0, 0.0, 0.0, 1.0, 0.0, 0.0, 1.0, 0.0, 0.0, 1.0, 0.0, 0.0, 1.0, 0.0, 1.0, -1.39e-07, 0.0, 1.0, -1.39e-07, 0.0, 1.0, -1.39e-07, 0.0, 1.0, -1.39e-07, 0.0, 0.0, 0.0, 1.0, 0.0, 0.0, 1.0, 0.0, 0.0, 1.0, 0.0, 0.0, 1.0, 1.0, 0.0, 0.0, 1.0, 0.0, 0.0, 1.0, 0.0, 0.0, 1.0, 0.0, 0.0, 0.0, 0.0, -1.0, 0.0, 0.0, -1.0, 0.0, 0.0, -1.0, 0.0, 0.0, -1.0, -1.0, 0.0, 0.0, -1.0, 0.0, 0.0, -1.0, 0.0, 0.0, -1.0, 0.0, 0.0, 0.3364, 0.9402, -0.05381, 0.3168, 0.9482, -0.02115, 0.3168, 0.9482, 0.02115, 0.3364, 0.9402, 0.05381, 0.0, -1.0, 0.0, 0.0, -1.0, 0.0, 0.0, -1.0, 0.0, 0.0, -1.0, 0.0, 0.0, 0.0, 1.0, 0.0, 0.0, 1.0, 0.0, 0.0, 1.0, 0.0, 0.0, 1.0, 1.0, 0.0, 0.0, 1.0, 0.0, 0.0, 1.0, 0.0, 0.0, 1.0, 0.0, 0.0, 0.0, 0.0, -1.0, 0.0, 0.0, -1.0, 0.0, 0.0, -1.0, 0.0, 0.0, -1.0, -1.0, 0.0, 0.0, -1.0, 0.0, 0.0, -1.0, 0.0, 0.0, -1.0, 0.0, 0.0, -1.0, 0.0, 0.0, -1.0, 0.0, 0.0, -1.0, 0.0, 0.0, -1.0, 0.0, 0.0, 0.0, 0.0, 1.0, 0.0, 0.0, 1.0, 0.0, 0.0, 1.0, 0.0, 0.0, 1.0, 1.0, 0.0, 0.0, 1.0, 0.0, 0.0, 1.0, 0.0, 0.0, 1.0, 0.0, 0.0, 0.0, 0.0, -1.0, 0.0, 0.0, -1.0, 0.0, 0.0, -1.0, 0.0, 0.0, -1.0, 0.0, 0.0, 1.0, 0.0, 0.0, 1.0, 0.0, 0.0, 1.0, 0.0, 0.0, 1.0, 1.657e-06, 0.0, 1.0, 1.657e-06, 0.0, 1.0, 1.657e-06, 0.0, 1.0, 1.657e-06, 0.0, 1.0, 0.0, 0.0, 1.0, 0.0, 0.0, 1.0, 0.0, 0.0, 1.0, 0.0, 0.0, 1.0, -1.657e-06, 0.0, 1.0, -1.657e-06, 0.0, 1.0, -1.657e-06, 0.0, 1.0, -1.657e-06, 0.0, 1.0, 1.0, 4.96e-08, 0.0, 1.0, 4.96e-08, 0.0, 1.0, 4.96e-08, 0.0, 1.0, 4.96e-08, 0.0, 1.0, 0.0, 0.0, 1.0, 0.0, 0.0, 1.0, 0.0, 0.0, 1.0, 0.0, 0.0, 1.0, -4.96e-08, 0.0, 1.0, -4.96e-08, 0.0, 1.0, -4.96e-08, 0.0, 1.0, -4.96e-08, 0.0, 1.0, 0.0, 0.0, 1.0, 0.0, 0.0, 1.0, 0.0, 0.0, 1.0, 0.0, 0.0, 0.0, 0.0, -1.0, 0.0, 0.0, -1.0, 0.0, 0.0, -1.0, 0.0, 0.0, -1.0, -1.657e-06, 0.0, -1.0, -1.657e-06, 0.0, -1.0, -1.657e-06, 0.0, -1.0, -1.657e-06, 0.0, -1.0, 0.0, 0.0, -1.0, 0.0, 0.0, -1.0, 0.0, 0.0, -1.0, 0.0, 0.0, -1.0, 1.657e-06, 0.0, -1.0, 1.657e-06, 0.0, -1.0, 1.657e-06, 0.0, -1.0, 1.657e-06, 0.0, -1.0, -1.0, 4.96e-08, 0.0, -1.0, 4.96e-08, 0.0, -1.0, 4.96e-08, 0.0, -1.0, 4.96e-08, 0.0, -1.0, 0.0, 0.0, -1.0, 0.0, 0.0, -1.0, 0.0, 0.0, -1.0, 0.0, 0.0, -1.0, -4.96e-08, 0.0, -1.0, -4.96e-08, 0.0, -1.0, -4.96e-08, 0.0, -1.0, -4.96e-08, 0.0, -1.0, 0.0, 0.0, -1.0, 0.0, 0.0, -1.0, 0.0, 0.0, -1.0, 0.0, 0.0, 0.0, 0.0, 1.0, 0.0, 0.0, 1.0, 0.0, 0.0, 1.0, 0.0, 0.0, 1.0, 1.196e-06, 0.0, 1.0, 1.196e-06, 0.0, 1.0, 1.196e-06, 0.0, 1.0, 1.196e-06, 0.0, 1.0, 0.0, 0.0, 1.0, 0.0, 0.0, 1.0, 0.0, 0.0, 1.0, 0.0, 0.0, 1.0, -1.196e-06, 0.0, 1.0, -1.196e-06, 0.0, 1.0, -1.196e-06, 0.0, 1.0, -1.196e-06, 0.0, 1.0, 1.0, 4.96e-08, 0.0, 1.0, 4.96e-08, 0.0, 1.0, 4.96e-08, 0.0, 1.0, 4.96e-08, 0.0, 1.0, 0.0, 0.0, 1.0, 0.0, 0.0, 1.0, 0.0, 0.0, 1.0, 0.0, 0.0, 1.0, -4.96e-08, 0.0, 1.0, -4.96e-08, 0.0, 1.0, -4.96e-08, 0.0, 1.0, -4.96e-08, 0.0, 1.0, 0.0, 0.0, 1.0, 0.0, 0.0, 1.0, 0.0, 0.0, 1.0, 0.0, 0.0, 0.0, 0.0, -1.0, 0.0, 0.0, -1.0, 0.0, 0.0, -1.0, 0.0, 0.0, -1.0, -1.196e-06, 0.0, -1.0, -1.196e-06, 0.0, -1.0, -1.196e-06, 0.0, -1.0, -1.196e-06, 0.0, -1.0, 0.0, 0.0, -1.0, 0.0, 0.0, -1.0, 0.0, 0.0, -1.0, 0.0, 0.0, -1.0, 1.196e-06, 0.0, -1.0, 1.196e-06, 0.0, -1.0, 1.196e-06, 0.0, -1.0, 1.196e-06, 0.0, -1.0, -1.0, -4.96e-08, 0.0, -1.0, -4.96e-08, 0.0, -1.0, -4.96e-08, 0.0, -1.0, -4.96e-08, 0.0, -1.0, 0.0, 0.0, -1.0, 0.0, 0.0, -1.0, 0.0, 0.0, -1.0, 0.0, 0.0, -1.0, 4.96e-08, 0.0, -1.0, 4.96e-08, 0.0, -1.0, 4.96e-08, 0.0, -1.0, 4.96e-08, 0.0, -1.0, 0.0, 0.0, -1.0, 0.0, 0.0, -1.0, 0.0, 0.0, -1.0, 0.0, 0.0, -1.0, -4.96e-08, 0.0, -1.0, -4.96e-08, 0.0, -1.0, -4.96e-08, 0.0, -1.0, -4.96e-08, 0.0, -1.0, 0.0, 0.0, -1.0, 0.0, 0.0, -1.0, 0.0, 0.0, -1.0, 0.0, 0.0, -1.0, 4.96e-08, 0.0, -1.0, 4.96e-08, 0.0, -1.0, 4.96e-08, 0.0, -1.0, 4.96e-08, 0.0, -1.0, 0.0, 0.0, -1.0, 0.0, 0.0, -1.0, 0.0, 0.0, -1.0, 0.0, 0.0, 0.0, 0.0, 1.0, 0.0, 0.0, 1.0, 0.0, 0.0, 1.0, 0.0, 0.0, 1.0, -5.441e-07, 0.0, 1.0, -5.441e-07, 0.0, 1.0, -5.441e-07, 0.0, 1.0, -5.441e-07, 0.0, 1.0, 0.0, 0.0, 1.0, 0.0, 0.0, 1.0, 0.0, 0.0, 1.0, 0.0, 0.0, 1.0, 5.441e-07, 0.0, 1.0, 5.441e-07, 0.0, 1.0, 5.441e-07, 0.0, 1.0, 5.441e-07, 0.0, 1.0, 1.0, 4.96e-08, 0.0, 1.0, 4.96e-08, 0.0, 1.0, 4.96e-08, 0.0, 1.0, 4.96e-08, 0.0, 1.0, 0.0, 0.0, 1.0, 0.0, 0.0, 1.0, 0.0, 0.0, 1.0, 0.0, 0.0, 1.0, -4.96e-08, 0.0, 1.0, -4.96e-08, 0.0, 1.0, -4.96e-08, 0.0, 1.0, -4.96e-08, 0.0, 1.0, 0.0, 0.0, 1.0, 0.0, 0.0, 1.0, 0.0, 0.0, 1.0, 0.0, 0.0, 0.0, 0.0, -1.0, 0.0, 0.0, -1.0, 0.0, 0.0, -1.0, 0.0, 0.0, -1.0, 5.441e-07, 0.0, -1.0, 5.441e-07, 0.0, -1.0, 5.441e-07, 0.0, -1.0, 5.441e-07, 0.0, -1.0, 0.0, 0.0, -1.0, 0.0, 0.0, -1.0, 0.0, 0.0, -1.0, 0.0, 0.0, -1.0, -5.441e-07, 0.0, -1.0, -5.441e-07, 0.0, -1.0, -5.441e-07, 0.0, -1.0, -5.441e-07, 0.0, -1.0, 0.0, 1.0, 0.0, 0.0, 1.0, 0.0, 0.0, 1.0, 0.0, 0.0, 1.0, 0.0, -1.0, 0.0, 0.0, -1.0, 0.0, 0.0, -1.0, 0.0, 0.0, -1.0, 0.0, 0.0, 0.0, -1.0, 0.0, 0.0, -1.0, 0.0, 0.0, -1.0, 0.0, 0.0, -1.0, 0.0, 1.0, 0.0, 0.0, 1.0, 0.0, 0.0, 1.0, 0.0, 0.0, 1.0, 0.0, 0.0, 0.0, 1.0, 0.0, 0.0, 1.0, 0.0, 0.0, 1.0, 0.0, 0.0, 1.0, 0.0, 0.0, 0.0, 1.0, 0.0, 0.0, 1.0, 0.0, 0.0, 1.0, 0.0, 0.0, 1.0, 0.0, -1.0, 0.0, 0.0, -1.0, 0.0, 0.0, -1.0, 0.0, 0.0, -1.0, 0.0, 0.0, 0.0, -1.0, 0.0, 0.0, -1.0, 0.0, 0.0, -1.0, 0.0, 0.0, -1.0, 0.0, 1.0, 0.0, 0.0, 1.0, 0.0, 0.0, 1.0, 0.0, 0.0, 1.0, 0.0, 1.0, 0.0, 0.0, 1.0, 0.0, 0.0, 1.0, 0.0, 0.0, 1.0, 0.0, 0.0, 0.0, -1.0, 0.0, 0.0, -1.0, 0.0, 0.0, -1.0, 0.0, 0.0, -1.0, 0.0, -1.0, 0.0, 0.0, -1.0, 0.0, 0.0, -1.0, 0.0, 0.0, -1.0, 0.0, 0.0, 0.0, 1.0, 0.0, 0.0, 1.0, 0.0, 0.0, 1.0, 0.0, 0.0, 1.0, 0.0, 0.0, 0.0, -1.0, 0.0, 0.0, -1.0, 0.0, 0.0, -1.0, 0.0, 0.0, -1.0, 0.0, -1.0, 0.0, 0.0, -1.0, 0.0, 0.0, -1.0, 0.0, 0.0, -1.0, 0.0, 0.0, 0.0, 1.0, 0.0, 0.0, 1.0, 0.0, 0.0, 1.0, 0.0, 0.0, 1.0, 0.0, 1.0, 0.0, 0.0, 1.0, 0.0, 0.0, 1.0, 0.0, 0.0, 1.0, 0.0, -1.0, 0.0, 0.0, -1.0, 0.0, 0.0, -1.0, 0.0, 0.0, -1.0, 0.0, 0.0, 0.0, -1.0, 0.0, 0.0, -1.0, 0.0, 0.0, -1.0, 0.0, 0.0, -1.0, 0.0, 1.0, 0.0, 0.0, 1.0, 0.0, 0.0, 1.0, 0.0, 0.0, 1.0, 0.0, 0.0, 0.0, 1.0, 0.0, 0.0, 1.0, 0.0, 0.0, 1.0, 0.0, 0.0, 1.0, 0.0, 0.0, 0.0, 1.0, 0.0, 0.0, 1.0, 0.0, 0.0, 1.0, 0.0, 0.0, 1.0, 0.0, -1.0, 0.0, 0.0, -1.0, 0.0, 0.0, -1.0, 0.0, 0.0, -1.0, 0.0, 0.0, 0.0, -1.0, 0.0, 0.0, -1.0, 0.0, 0.0, -1.0, 0.0, 0.0, -1.0, 0.0, 1.0, 0.0, 0.0, 1.0, 0.0, 0.0, 1.0, 0.0, 0.0, 1.0, 0.0, 1.0, 0.0, 0.0, 1.0, 0.0, 0.0, 1.0, 0.0, 0.0, 1.0, 0.0, 0.0, 0.0, -1.0, 0.0, 0.0, -1.0, 0.0, 0.0, -1.0, 0.0, 0.0, -1.0, 0.0, -1.0, 0.0, 0.0, -1.0, 0.0, 0.0, -1.0, 0.0, 0.0, -1.0, 0.0, 0.0, 0.0, -1.0, 0.0, 0.0, -1.0, 0.0, 0.0, -1.0, 0.0, 0.0, -1.0, 0.0, 0.0, 0.0, 1.0, 0.0, 0.0, 1.0, 0.0, 0.0, 1.0, 0.0, 0.0, 1.0, 0.0, 1.0, 0.0, 0.0, 1.0, 0.0, 0.0, 1.0, 0.0, 0.0, 1.0, 0.0, 0.0, 0.0, -1.0, 0.0, 0.0, -1.0, 0.0, 0.0, -1.0, 0.0, 0.0, -1.0, 0.0, -1.0, 0.0, 0.0, -1.0, 0.0, 0.0, -1.0, 0.0, 0.0, -1.0, 0.0, 0.0, 0.0, 1.0, 0.0, 0.0, 1.0, 0.0, 0.0, 1.0, 0.0, 0.0, 1.0, 0.0, 1.0, 0.0, 0.0, 1.0, 0.0, 0.0, 1.0, 0.0, 0.0, 1.0, 0.0, 0.0, 0.0, -1.0, 0.0, 0.0, -1.0, 0.0, 0.0, -1.0, 0.0, 0.0, -1.0, 0.0, 1.0, 0.0, 0.0, 1.0, 0.0, 0.0, 1.0, 0.0, 0.0, 1.0, 0.0, -1.0, 0.0, 0.0, -1.0, 0.0, 0.0, -1.0, 0.0, 0.0, -1.0, 0.0, 0.0, 0.0, -1.0, 0.0, 0.0, -1.0, 0.0, 0.0, -1.0, 0.0, 0.0, -1.0, 0.0, 1.0, 0.0, 0.0, 1.0, 0.0, 0.0, 1.0, 0.0, 0.0, 1.0, 0.0, 0.0, 0.0, 1.0, 0.0, 0.0, 1.0, 0.0, 0.0, 1.0, 0.0, 0.0, 1.0, 0.0, 0.0, 0.0, 1.0, 0.0, 0.0, 1.0, 0.0, 0.0, 1.0, 0.0, 0.0, 1.0, 0.0, -1.0, 0.0, 0.0, -1.0, 0.0, 0.0, -1.0, 0.0, 0.0, -1.0, 0.0, 0.0, 0.0, -1.0, 0.0, 0.0, -1.0, 0.0, 0.0, -1.0, 0.0, 0.0, -1.0, 0.0, 1.0, 0.0, 0.0, 1.0, 0.0, 0.0, 1.0, 0.0, 0.0, 1.0, 0.0, 1.0, 0.0, 0.0, 1.0, 0.0, 0.0, 1.0, 0.0, 0.0, 1.0, 0.0, 0.0, 0.0, -1.0, 0.0, 0.0, -1.0, 0.0, 0.0, -1.0, 0.0, 0.0, -1.0, 0.0, -1.0, 0.0, 0.0, -1.0, 0.0, 0.0, -1.0, 0.0, 0.0, -1.0, 0.0, 0.0, 0.0, 0.0, 1.0, -0.03416, 0.0244, 0.9991, 0.03416, 0.0244, 0.9991, 0.0, 0.0, 1.0, 1.0, 0.0, 0.0, 0.9991, 0.02556, 0.03427, 0.9991, 0.02553, -0.03429, 1.0, 0.0, 0.0, 0.0, 0.0, -1.0, 0.03416, 0.0244, -0.9991, -0.03416, 0.0244, -0.9991, 0.0, 0.0, -1.0, -1.0, 0.0, 0.0, -0.9991, 0.02556, -0.03427, -0.9991, 0.02553, 0.03429, -1.0, 0.0, 0.0, 0.009333, 0.5441, 0.839, -0.214, 0.4975, 0.8406, 0.214, 0.4975, 0.8406, -0.009332, 0.5441, 0.839, 0.8473, 0.531, -0.009768, 0.8687, 0.4953, 0.0, 0.8687, 0.4953, 0.0, 0.8473, 0.531, 0.009727, -0.009333, 0.5441, -0.839, 0.214, 0.4975, -0.8406, -0.214, 0.4975, -0.8406, 0.009332, 0.5441, -0.839, -0.8473, 0.531, 0.009768, -0.8687, 0.4953, 0.0, -0.8687, 0.4953, 0.0, -0.8473, 0.531, -0.009727, -0.1809, 0.9768, -0.1144, -0.008321, 0.9996, 0.02873, 0.0, 1.0, -9.58e-08, 0.1808, 0.9768, -0.1144, -9.76e-07, 0.9768, 0.214, 0.0262, 0.9996, 0.01442, 0.0262, 0.9996, -0.01443, 0.0, 0.9768, -0.214, 0.1809, 0.9768, 0.1144, 0.0, 1.0, 9.58e-08, -0.00833, 0.9996, -0.02873, -0.1808, 0.9768, 0.1144, 9.76e-07, 0.9768, -0.214, 0.0, 1.0, 0.0, 0.0, 1.0, 0.0, 0.0, 0.9768, 0.214, 0.0, 0.0, 1.0, 0.0, 0.0, 1.0, 0.0, 0.0, 1.0, 0.0, 0.0, 1.0, 0.0, 1.0, 0.0, 0.0, 1.0, 0.0, 0.0, 1.0, 0.0, 0.0, 1.0, 0.0, 0.0, 0.0, -1.0, 0.0, 0.0, -1.0, 0.0, 0.0, -1.0, 0.0, 0.0, -1.0, -1.0, 0.0, 0.0, -1.0, 0.0, 0.0, -1.0, 0.0, 0.0, -1.0, 0.0, 0.0, -0.03598, 0.9986, 0.04001, 0.0, 1.0, 0.0, 0.0, 1.0, 0.0, -0.03597, 0.9986, -0.04002, 0.0, 1.0, -4.838e-07, 0.0, 1.0, -4.838e-07, 0.0, 1.0, -4.838e-07, -0.05381, 0.9986, -4.831e-07, 0.0, 1.0, 0.0, 0.0, 1.0, 0.0, 0.0, 1.0, 0.0, 0.0, 1.0, 0.0, -0.05381, 0.9986, -3.379e-06, 0.0, 1.0, 0.0, 0.0, 1.0, 0.0, 0.0, 1.0, 0.0, 0.955, 0.2966, 0.0, 0.9593, 0.2825, -0.002124, 0.9593, 0.2825, 0.002129, 0.955, 0.2966, 0.0, 0.0, 0.3265, -0.9452, -0.001931, 0.3124, -0.95, 0.001934, 0.3124, -0.95, 0.0, 0.3265, -0.9452, -0.955, 0.2966, 0.0, -0.9593, 0.2825, 0.002124, -0.9593, 0.2825, -0.002129, -0.955, 0.2966, 0.0, 0.0, 0.3265, 0.9452, 0.001935, 0.3124, 0.95, -0.001934, 0.3124, 0.95, 0.0, 0.3265, 0.9452, 0.9999, 0.00217, 0.01475, 1.0, 0.0, 0.0, 1.0, 0.0, 0.0, 0.9999, 0.002166, -0.01475, 0.01487, 0.001982, -0.9999, 0.0, 0.0, -1.0, 0.0, 0.0, -1.0, -0.01487, 0.001978, -0.9999, -0.9999, 0.00217, -0.01475, -1.0, 0.0, 0.0, -1.0, 0.0, 0.0, -0.9999, 0.002166, 0.01475, -0.01487, 0.001978, 0.9999, 0.0, 0.0, 1.0, 0.0, 0.0, 1.0, 0.01487, 0.001978, 0.9999, 0.0, 1.0, 0.0, 0.0, 1.0, 0.0, 0.0, 1.0, 0.0, 0.0, 1.0, 0.0, 0.0, 1.0, 2.398e-06, 0.0, 1.0, 2.398e-06, 0.0, 1.0, 2.398e-06, 0.0, 1.0, 2.398e-06, 0.0, 1.0, 0.0, 0.0, 1.0, 0.0, 0.0, 1.0, 0.0, 0.0, 1.0, 0.0, 0.0, 1.0, -1.599e-06, 0.0, 1.0, -1.599e-06, 0.0, 1.0, -1.599e-06, 0.0, 1.0, -1.599e-06, 1.0, 0.0, 0.0, 1.0, 0.0, 0.0, 1.0, 0.0, 0.0, 1.0, 0.0, 0.0, 0.0, 0.0, -1.0, 0.0, 0.0, -1.0, 0.0, 0.0, -1.0, 0.0, 0.0, -1.0, -1.0, 0.0, 0.0, -1.0, 0.0, 0.0, -1.0, 0.0, 0.0, -1.0, 0.0, 0.0, 0.0, 0.0, 1.0, 0.0, 0.0, 1.0, 0.0, 0.0, 1.0, 0.0, 0.0, 1.0, 0.0, -0.285, 0.9585, 0.0, -0.285, 0.9585, 0.0, -0.285, 0.9585, 0.0, -0.285, 0.9585, 1.0, -6.949e-08, 0.0, 1.0, -6.949e-08, 0.0, 1.0, -6.949e-08, 0.0, 1.0, -6.949e-08, 0.0, 0.0, -0.285, -0.9585, 0.0, -0.285, -0.9585, 0.0, -0.285, -0.9585, 0.0, -0.285, -0.9585, -1.0, -1.39e-07, 0.0, -1.0, -1.39e-07, 0.0, -1.0, -1.39e-07, 0.0, -1.0, -1.39e-07, 0.0, 0.0, -0.285, -0.9585, 0.0, -0.285, -0.9585, 0.0, -0.285, -0.9585, 0.0, -0.285, -0.9585, -1.0, -3.474e-08, 0.0, -1.0, -3.474e-08, 0.0, -1.0, -3.474e-08, 0.0, -1.0, -3.474e-08, 0.0, 0.0, -0.285, 0.9585, 0.0, -0.285, 0.9585, 0.0, -0.285, 0.9585, 0.0, -0.285, 0.9585, 1.0, -6.949e-08, 0.0, 1.0, -6.949e-08, 0.0, 1.0, -6.949e-08, 0.0, 1.0, -6.949e-08, 0.0, 0.0, -0.285, -0.9585, 0.0, -0.285, -0.9585, 0.0, -0.285, -0.9585, 0.0, -0.285, -0.9585, -1.0, -1.39e-07, 0.0, -1.0, -1.39e-07, 0.0, -1.0, -1.39e-07, 0.0, -1.0, -1.39e-07, 0.0, -1.0, -6.949e-08, 0.0, -1.0, -6.949e-08, 0.0, -1.0, -6.949e-08, 0.0, -1.0, -6.949e-08, 0.0, -1.0, -6.949e-08, 0.0, -1.0, -6.949e-08, 0.0, -1.0, -6.949e-08, 0.0, -1.0, -6.949e-08, 0.0, 0.0, -0.285, 0.9585, 0.0, -0.285, 0.9585, 0.0, -0.285, 0.9585, 0.0, -0.285, 0.9585, 1.0, 0.0, 0.0, 1.0, 0.0, 0.0, 1.0, 0.0, 0.0, 1.0, 0.0, 0.0, 0.0, -0.285, -0.9585, 0.0, -0.285, -0.9585, 0.0, -0.285, -0.9585, 0.0, -0.285, -0.9585, -1.0, 0.0, 0.0, -1.0, 0.0, 0.0, -1.0, 0.0, 0.0, -1.0, 0.0, 0.0, 0.0, -0.285, 0.9585, 0.0, -0.285, 0.9585, 0.0, -0.285, 0.9585, 0.0, -0.285, 0.9585, 1.0, 0.0, 0.0, 1.0, 0.0, 0.0, 1.0, 0.0, 0.0, 1.0, 0.0, 0.0, 0.0, -0.285, 0.9585, 0.0, -0.285, 0.9585, 0.0, -0.285, 0.9585, 0.0, -0.285, 0.9585, 1.0, -3.474e-08, 0.0, 1.0, -3.474e-08, 0.0, 1.0, -3.474e-08, 0.0, 1.0, -3.474e-08, 0.0, 0.0, -0.285, -0.9585, 0.0, -0.285, -0.9585, 0.0, -0.285, -0.9585, 0.0, -0.285, -0.9585, -1.0, -6.949e-08, 0.0, -1.0, -6.949e-08, 0.0, -1.0, -6.949e-08, 0.0, -1.0, -6.949e-08, 0.0, 0.0, -0.285, 0.9585, 0.0, -0.285, 0.9585, 0.0, -0.285, 0.9585, 0.0, -0.285, 0.9585, 0.0, -0.285, -0.9585, 0.0, -0.285, -0.9585, 0.0, -0.285, -0.9585, 0.0, -0.285, -0.9585, 0.0, -0.285, 0.9585, 0.0, -0.285, 0.9585, 0.0, -0.285, 0.9585, 0.0, -0.285, 0.9585, 1.0, 4.343e-09, 0.0, 1.0, 4.343e-09, 0.0, 1.0, 4.343e-09, 0.0, 1.0, 4.343e-09, 0.0, 0.0, -0.285, -0.9585, 0.0, -0.285, -0.9585, 0.0, -0.285, -0.9585, 0.0, -0.285, -0.9585, -1.0, 4.343e-09, 0.0, -1.0, 4.343e-09, 0.0, -1.0, 4.343e-09, 0.0, -1.0, 4.343e-09, 0.0, 1.0, -1.39e-07, 0.0, 1.0, -1.39e-07, 0.0, 1.0, -1.39e-07, 0.0, 1.0, -1.39e-07, 0.0, -1.0, 0.0, 0.0, -1.0, 0.0, 0.0, -1.0, 0.0, 0.0, -1.0, 0.0, 0.0, 0.0, -0.285, 0.9585, 0.0, -0.285, 0.9585, 0.0, -0.285, 0.9585, 0.0, -0.285, 0.9585, 1.0, 4.343e-09, 0.0, 1.0, 4.343e-09, 0.0, 1.0, 4.343e-09, 0.0, 1.0, 4.343e-09, 0.0, 0.0, -0.285, -0.9585, 0.0, -0.285, -0.9585, 0.0, -0.285, -0.9585, 0.0, -0.285, -0.9585, -1.0, 4.343e-09, 0.0, -1.0, 4.343e-09, 0.0, -1.0, 4.343e-09, 0.0, -1.0, 4.343e-09, 0.0, 0.0, -0.285, -0.9585, 0.0, -0.285, -0.9585, 0.0, -0.285, -0.9585, 0.0, -0.285, -0.9585, 0.0, -0.285, 0.9585, 0.0, -0.285, 0.9585, 0.0, -0.285, 0.9585, 0.0, -0.285, 0.9585, 0.0, -0.285, 0.9585, 0.0, -0.285, 0.9585, 0.0, -0.285, 0.9585, 0.0, -0.285, 0.9585, 1.0, -6.949e-08, 0.0, 1.0, -6.949e-08, 0.0, 1.0, -6.949e-08, 0.0, 1.0, -6.949e-08, 0.0, 0.0, -0.285, -0.9585, 0.0, -0.285, -0.9585, 0.0, -0.285, -0.9585, 0.0, -0.285, -0.9585])] * 3)])

# ---- objects
ob_cube_1 = bpy.data.objects.new('Cube_1', me_untitled)

# ---- transforms, parenting, visibility, modifiers, constraints
ob_cube_1.location = (0.0, 0.0, 0.0)
ob_cube_1.rotation_euler = (1.571, -0.0, 0.0)
ob_cube_1.scale = (0.01, 0.01, 0.01)
ob_cube_1.color = (0.8, 0.8, 0.8, 1.0)
ob_cube_1.lineart.crease_threshold = 0.0

# ---- collection membership
col_collection_1.objects.link(ob_cube_1)

# ---- scene / render settings (as saved in the file)
scene.frame_start = 1; scene.frame_end = 250; scene.frame_set(2)
scene.render.engine = 'BLENDER_EEVEE_NEXT'
scene.render.resolution_percentage = 50
scene.render.fps = 30
scene.render.dither_intensity = 0.0
scene.cycles.use_denoising = False
scene.cycles.samples = 128
scene.cycles.sampling_pattern = 'TABULATED_SOBOL'
scene.cycles.use_adaptive_sampling = False
scene.cycles.use_light_tree = False
scene.cycles.blur_glossy = 0.0
scene.cycles.sample_clamp_indirect = 0.0
scene.view_settings.view_transform = 'Standard'
bpy.context.view_layer.update()

# ---- added for rendering (the .blend has no active camera and no usable light): camera, sun
cam_auto = bpy.data.cameras.new('AutoCamera')
cam_auto.lens = 50.0
cam_auto.sensor_width = 36.0
cam_auto.clip_end = 1000.0
ob_auto_camera = bpy.data.objects.new('AutoCamera', cam_auto)
scene.collection.objects.link(ob_auto_camera)
ob_auto_camera.location = (18.2711, -21.9253, 18.029)
ob_auto_camera.rotation_euler = (1.09748, -7.21219e-08, 0.694738)
scene.camera = ob_auto_camera
light_auto_sun = bpy.data.lights.new('AutoSun', 'SUN')
light_auto_sun.energy = 3.0
light_auto_sun.angle = 0.0523599
ob_auto_sun = bpy.data.objects.new('AutoSun', light_auto_sun)
scene.collection.objects.link(ob_auto_sun)
ob_auto_sun.rotation_euler = (0.872665, 0.174533, 0.523599)
bpy.context.view_layer.update()
